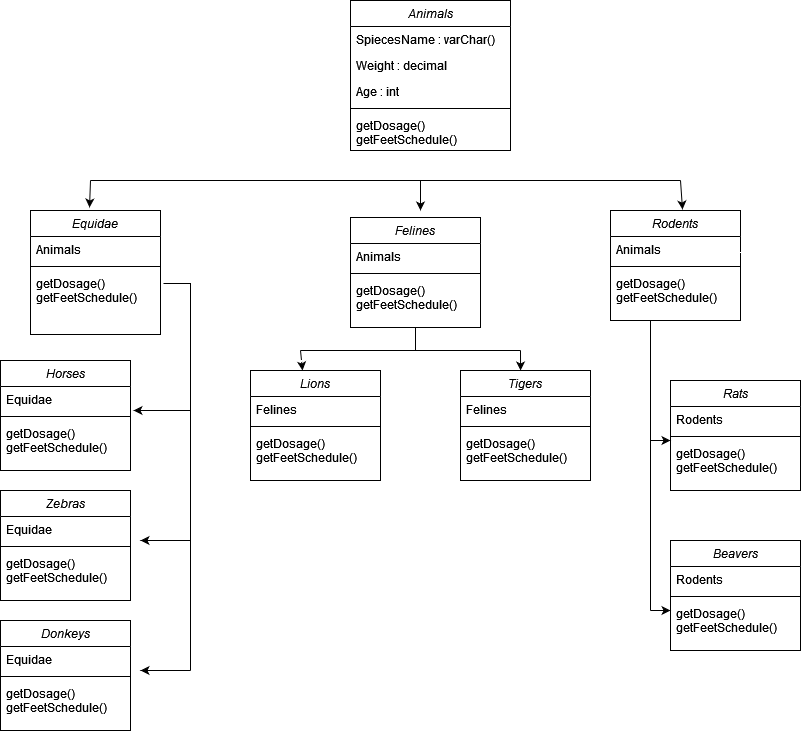

The diagram above was exported from draw.io. Its source (the exported page's mxGraphModel, read from the mxfile embedded in the PNG):
<mxGraphModel dx="880" dy="414" grid="1" gridSize="10" guides="1" tooltips="1" connect="1" arrows="1" fold="1" page="1" pageScale="1" pageWidth="827" pageHeight="1169" math="0" shadow="0">
  <root>
    <mxCell id="WIyWlLk6GJQsqaUBKTNV-0" />
    <mxCell id="WIyWlLk6GJQsqaUBKTNV-1" parent="WIyWlLk6GJQsqaUBKTNV-0" />
    <mxCell id="zkfFHV4jXpPFQw0GAbJ--0" value="Animals" style="swimlane;fontStyle=2;align=center;verticalAlign=top;childLayout=stackLayout;horizontal=1;startSize=26;horizontalStack=0;resizeParent=1;resizeLast=0;collapsible=1;marginBottom=0;rounded=0;shadow=0;strokeWidth=1;" parent="WIyWlLk6GJQsqaUBKTNV-1" vertex="1">
      <mxGeometry x="360" y="10" width="160" height="150" as="geometry">
        <mxRectangle x="230" y="140" width="160" height="26" as="alternateBounds" />
      </mxGeometry>
    </mxCell>
    <mxCell id="zkfFHV4jXpPFQw0GAbJ--1" value="SpiecesName : varChar()" style="text;align=left;verticalAlign=top;spacingLeft=4;spacingRight=4;overflow=hidden;rotatable=0;points=[[0,0.5],[1,0.5]];portConstraint=eastwest;" parent="zkfFHV4jXpPFQw0GAbJ--0" vertex="1">
      <mxGeometry y="26" width="160" height="26" as="geometry" />
    </mxCell>
    <mxCell id="zkfFHV4jXpPFQw0GAbJ--2" value="Weight : decimal" style="text;align=left;verticalAlign=top;spacingLeft=4;spacingRight=4;overflow=hidden;rotatable=0;points=[[0,0.5],[1,0.5]];portConstraint=eastwest;rounded=0;shadow=0;html=0;" parent="zkfFHV4jXpPFQw0GAbJ--0" vertex="1">
      <mxGeometry y="52" width="160" height="26" as="geometry" />
    </mxCell>
    <mxCell id="zkfFHV4jXpPFQw0GAbJ--3" value="Age : int" style="text;align=left;verticalAlign=top;spacingLeft=4;spacingRight=4;overflow=hidden;rotatable=0;points=[[0,0.5],[1,0.5]];portConstraint=eastwest;rounded=0;shadow=0;html=0;" parent="zkfFHV4jXpPFQw0GAbJ--0" vertex="1">
      <mxGeometry y="78" width="160" height="26" as="geometry" />
    </mxCell>
    <mxCell id="zkfFHV4jXpPFQw0GAbJ--4" value="" style="line;html=1;strokeWidth=1;align=left;verticalAlign=middle;spacingTop=-1;spacingLeft=3;spacingRight=3;rotatable=0;labelPosition=right;points=[];portConstraint=eastwest;" parent="zkfFHV4jXpPFQw0GAbJ--0" vertex="1">
      <mxGeometry y="104" width="160" height="8" as="geometry" />
    </mxCell>
    <mxCell id="zkfFHV4jXpPFQw0GAbJ--5" value="getDosage()&#10;getFeetSchedule()&#10;" style="text;align=left;verticalAlign=top;spacingLeft=4;spacingRight=4;overflow=hidden;rotatable=0;points=[[0,0.5],[1,0.5]];portConstraint=eastwest;" parent="zkfFHV4jXpPFQw0GAbJ--0" vertex="1">
      <mxGeometry y="112" width="160" height="38" as="geometry" />
    </mxCell>
    <mxCell id="hro80Y5eKCASmeoAE5yp-6" value="Zebras" style="swimlane;fontStyle=2;align=center;verticalAlign=top;childLayout=stackLayout;horizontal=1;startSize=26;horizontalStack=0;resizeParent=1;resizeLast=0;collapsible=1;marginBottom=0;rounded=0;shadow=0;strokeWidth=1;" vertex="1" parent="WIyWlLk6GJQsqaUBKTNV-1">
      <mxGeometry x="10" y="500" width="130" height="110" as="geometry">
        <mxRectangle x="230" y="140" width="160" height="26" as="alternateBounds" />
      </mxGeometry>
    </mxCell>
    <mxCell id="hro80Y5eKCASmeoAE5yp-7" value="Equidae" style="text;align=left;verticalAlign=top;spacingLeft=4;spacingRight=4;overflow=hidden;rotatable=0;points=[[0,0.5],[1,0.5]];portConstraint=eastwest;" vertex="1" parent="hro80Y5eKCASmeoAE5yp-6">
      <mxGeometry y="26" width="130" height="26" as="geometry" />
    </mxCell>
    <mxCell id="hro80Y5eKCASmeoAE5yp-10" value="" style="line;html=1;strokeWidth=1;align=left;verticalAlign=middle;spacingTop=-1;spacingLeft=3;spacingRight=3;rotatable=0;labelPosition=right;points=[];portConstraint=eastwest;" vertex="1" parent="hro80Y5eKCASmeoAE5yp-6">
      <mxGeometry y="52" width="130" height="8" as="geometry" />
    </mxCell>
    <mxCell id="hro80Y5eKCASmeoAE5yp-11" value="getDosage()&#10;getFeetSchedule()&#10;" style="text;align=left;verticalAlign=top;spacingLeft=4;spacingRight=4;overflow=hidden;rotatable=0;points=[[0,0.5],[1,0.5]];portConstraint=eastwest;" vertex="1" parent="hro80Y5eKCASmeoAE5yp-6">
      <mxGeometry y="60" width="130" height="38" as="geometry" />
    </mxCell>
    <mxCell id="hro80Y5eKCASmeoAE5yp-24" value="Tigers&#10;" style="swimlane;fontStyle=2;align=center;verticalAlign=top;childLayout=stackLayout;horizontal=1;startSize=26;horizontalStack=0;resizeParent=1;resizeLast=0;collapsible=1;marginBottom=0;rounded=0;shadow=0;strokeWidth=1;" vertex="1" parent="WIyWlLk6GJQsqaUBKTNV-1">
      <mxGeometry x="470" y="380" width="130" height="110" as="geometry">
        <mxRectangle x="230" y="140" width="160" height="26" as="alternateBounds" />
      </mxGeometry>
    </mxCell>
    <mxCell id="hro80Y5eKCASmeoAE5yp-25" value="Felines" style="text;align=left;verticalAlign=top;spacingLeft=4;spacingRight=4;overflow=hidden;rotatable=0;points=[[0,0.5],[1,0.5]];portConstraint=eastwest;" vertex="1" parent="hro80Y5eKCASmeoAE5yp-24">
      <mxGeometry y="26" width="130" height="26" as="geometry" />
    </mxCell>
    <mxCell id="hro80Y5eKCASmeoAE5yp-26" value="" style="line;html=1;strokeWidth=1;align=left;verticalAlign=middle;spacingTop=-1;spacingLeft=3;spacingRight=3;rotatable=0;labelPosition=right;points=[];portConstraint=eastwest;" vertex="1" parent="hro80Y5eKCASmeoAE5yp-24">
      <mxGeometry y="52" width="130" height="8" as="geometry" />
    </mxCell>
    <mxCell id="hro80Y5eKCASmeoAE5yp-27" value="getDosage()&#10;getFeetSchedule()&#10;" style="text;align=left;verticalAlign=top;spacingLeft=4;spacingRight=4;overflow=hidden;rotatable=0;points=[[0,0.5],[1,0.5]];portConstraint=eastwest;" vertex="1" parent="hro80Y5eKCASmeoAE5yp-24">
      <mxGeometry y="60" width="130" height="38" as="geometry" />
    </mxCell>
    <mxCell id="hro80Y5eKCASmeoAE5yp-32" value="Rodents" style="swimlane;fontStyle=2;align=center;verticalAlign=top;childLayout=stackLayout;horizontal=1;startSize=26;horizontalStack=0;resizeParent=1;resizeLast=0;collapsible=1;marginBottom=0;rounded=0;shadow=0;strokeWidth=1;" vertex="1" parent="WIyWlLk6GJQsqaUBKTNV-1">
      <mxGeometry x="620" y="220" width="130" height="110" as="geometry">
        <mxRectangle x="230" y="140" width="160" height="26" as="alternateBounds" />
      </mxGeometry>
    </mxCell>
    <mxCell id="hro80Y5eKCASmeoAE5yp-33" value="Animals&#10;" style="text;align=left;verticalAlign=top;spacingLeft=4;spacingRight=4;overflow=hidden;rotatable=0;points=[[0,0.5],[1,0.5]];portConstraint=eastwest;" vertex="1" parent="hro80Y5eKCASmeoAE5yp-32">
      <mxGeometry y="26" width="130" height="26" as="geometry" />
    </mxCell>
    <mxCell id="hro80Y5eKCASmeoAE5yp-34" value="" style="line;html=1;strokeWidth=1;align=left;verticalAlign=middle;spacingTop=-1;spacingLeft=3;spacingRight=3;rotatable=0;labelPosition=right;points=[];portConstraint=eastwest;" vertex="1" parent="hro80Y5eKCASmeoAE5yp-32">
      <mxGeometry y="52" width="130" height="8" as="geometry" />
    </mxCell>
    <mxCell id="hro80Y5eKCASmeoAE5yp-35" value="getDosage()&#10;getFeetSchedule()&#10;" style="text;align=left;verticalAlign=top;spacingLeft=4;spacingRight=4;overflow=hidden;rotatable=0;points=[[0,0.5],[1,0.5]];portConstraint=eastwest;" vertex="1" parent="hro80Y5eKCASmeoAE5yp-32">
      <mxGeometry y="60" width="130" height="38" as="geometry" />
    </mxCell>
    <mxCell id="hro80Y5eKCASmeoAE5yp-40" value="Equidae" style="swimlane;fontStyle=2;align=center;verticalAlign=top;childLayout=stackLayout;horizontal=1;startSize=26;horizontalStack=0;resizeParent=1;resizeLast=0;collapsible=1;marginBottom=0;rounded=0;shadow=0;strokeWidth=1;" vertex="1" parent="WIyWlLk6GJQsqaUBKTNV-1">
      <mxGeometry x="40" y="220" width="130" height="124" as="geometry">
        <mxRectangle x="230" y="140" width="160" height="26" as="alternateBounds" />
      </mxGeometry>
    </mxCell>
    <mxCell id="hro80Y5eKCASmeoAE5yp-41" value="Animals&#10;" style="text;align=left;verticalAlign=top;spacingLeft=4;spacingRight=4;overflow=hidden;rotatable=0;points=[[0,0.5],[1,0.5]];portConstraint=eastwest;" vertex="1" parent="hro80Y5eKCASmeoAE5yp-40">
      <mxGeometry y="26" width="130" height="26" as="geometry" />
    </mxCell>
    <mxCell id="hro80Y5eKCASmeoAE5yp-42" value="" style="line;html=1;strokeWidth=1;align=left;verticalAlign=middle;spacingTop=-1;spacingLeft=3;spacingRight=3;rotatable=0;labelPosition=right;points=[];portConstraint=eastwest;" vertex="1" parent="hro80Y5eKCASmeoAE5yp-40">
      <mxGeometry y="52" width="130" height="8" as="geometry" />
    </mxCell>
    <mxCell id="hro80Y5eKCASmeoAE5yp-43" value="getDosage()&#10;getFeetSchedule()&#10;" style="text;align=left;verticalAlign=top;spacingLeft=4;spacingRight=4;overflow=hidden;rotatable=0;points=[[0,0.5],[1,0.5]];portConstraint=eastwest;" vertex="1" parent="hro80Y5eKCASmeoAE5yp-40">
      <mxGeometry y="60" width="130" height="38" as="geometry" />
    </mxCell>
    <mxCell id="hro80Y5eKCASmeoAE5yp-48" value="Beavers&#10;" style="swimlane;fontStyle=2;align=center;verticalAlign=top;childLayout=stackLayout;horizontal=1;startSize=26;horizontalStack=0;resizeParent=1;resizeLast=0;collapsible=1;marginBottom=0;rounded=0;shadow=0;strokeWidth=1;" vertex="1" parent="WIyWlLk6GJQsqaUBKTNV-1">
      <mxGeometry x="680" y="550" width="130" height="110" as="geometry">
        <mxRectangle x="230" y="140" width="160" height="26" as="alternateBounds" />
      </mxGeometry>
    </mxCell>
    <mxCell id="hro80Y5eKCASmeoAE5yp-49" value="Rodents" style="text;align=left;verticalAlign=top;spacingLeft=4;spacingRight=4;overflow=hidden;rotatable=0;points=[[0,0.5],[1,0.5]];portConstraint=eastwest;" vertex="1" parent="hro80Y5eKCASmeoAE5yp-48">
      <mxGeometry y="26" width="130" height="26" as="geometry" />
    </mxCell>
    <mxCell id="hro80Y5eKCASmeoAE5yp-50" value="" style="line;html=1;strokeWidth=1;align=left;verticalAlign=middle;spacingTop=-1;spacingLeft=3;spacingRight=3;rotatable=0;labelPosition=right;points=[];portConstraint=eastwest;" vertex="1" parent="hro80Y5eKCASmeoAE5yp-48">
      <mxGeometry y="52" width="130" height="8" as="geometry" />
    </mxCell>
    <mxCell id="hro80Y5eKCASmeoAE5yp-51" value="getDosage()&#10;getFeetSchedule()&#10;" style="text;align=left;verticalAlign=top;spacingLeft=4;spacingRight=4;overflow=hidden;rotatable=0;points=[[0,0.5],[1,0.5]];portConstraint=eastwest;" vertex="1" parent="hro80Y5eKCASmeoAE5yp-48">
      <mxGeometry y="60" width="130" height="38" as="geometry" />
    </mxCell>
    <mxCell id="hro80Y5eKCASmeoAE5yp-60" value="Donkeys&#10;" style="swimlane;fontStyle=2;align=center;verticalAlign=top;childLayout=stackLayout;horizontal=1;startSize=26;horizontalStack=0;resizeParent=1;resizeLast=0;collapsible=1;marginBottom=0;rounded=0;shadow=0;strokeWidth=1;" vertex="1" parent="WIyWlLk6GJQsqaUBKTNV-1">
      <mxGeometry x="10" y="630" width="130" height="110" as="geometry">
        <mxRectangle x="230" y="140" width="160" height="26" as="alternateBounds" />
      </mxGeometry>
    </mxCell>
    <mxCell id="hro80Y5eKCASmeoAE5yp-61" value="Equidae" style="text;align=left;verticalAlign=top;spacingLeft=4;spacingRight=4;overflow=hidden;rotatable=0;points=[[0,0.5],[1,0.5]];portConstraint=eastwest;" vertex="1" parent="hro80Y5eKCASmeoAE5yp-60">
      <mxGeometry y="26" width="130" height="26" as="geometry" />
    </mxCell>
    <mxCell id="hro80Y5eKCASmeoAE5yp-62" value="" style="line;html=1;strokeWidth=1;align=left;verticalAlign=middle;spacingTop=-1;spacingLeft=3;spacingRight=3;rotatable=0;labelPosition=right;points=[];portConstraint=eastwest;" vertex="1" parent="hro80Y5eKCASmeoAE5yp-60">
      <mxGeometry y="52" width="130" height="8" as="geometry" />
    </mxCell>
    <mxCell id="hro80Y5eKCASmeoAE5yp-63" value="getDosage()&#10;getFeetSchedule()&#10;" style="text;align=left;verticalAlign=top;spacingLeft=4;spacingRight=4;overflow=hidden;rotatable=0;points=[[0,0.5],[1,0.5]];portConstraint=eastwest;" vertex="1" parent="hro80Y5eKCASmeoAE5yp-60">
      <mxGeometry y="60" width="130" height="38" as="geometry" />
    </mxCell>
    <mxCell id="hro80Y5eKCASmeoAE5yp-68" value="Horses&#10;" style="swimlane;fontStyle=2;align=center;verticalAlign=top;childLayout=stackLayout;horizontal=1;startSize=26;horizontalStack=0;resizeParent=1;resizeLast=0;collapsible=1;marginBottom=0;rounded=0;shadow=0;strokeWidth=1;" vertex="1" parent="WIyWlLk6GJQsqaUBKTNV-1">
      <mxGeometry x="10" y="370" width="130" height="110" as="geometry">
        <mxRectangle x="230" y="140" width="160" height="26" as="alternateBounds" />
      </mxGeometry>
    </mxCell>
    <mxCell id="hro80Y5eKCASmeoAE5yp-69" value="Equidae" style="text;align=left;verticalAlign=top;spacingLeft=4;spacingRight=4;overflow=hidden;rotatable=0;points=[[0,0.5],[1,0.5]];portConstraint=eastwest;" vertex="1" parent="hro80Y5eKCASmeoAE5yp-68">
      <mxGeometry y="26" width="130" height="26" as="geometry" />
    </mxCell>
    <mxCell id="hro80Y5eKCASmeoAE5yp-70" value="" style="line;html=1;strokeWidth=1;align=left;verticalAlign=middle;spacingTop=-1;spacingLeft=3;spacingRight=3;rotatable=0;labelPosition=right;points=[];portConstraint=eastwest;" vertex="1" parent="hro80Y5eKCASmeoAE5yp-68">
      <mxGeometry y="52" width="130" height="8" as="geometry" />
    </mxCell>
    <mxCell id="hro80Y5eKCASmeoAE5yp-71" value="getDosage()&#10;getFeetSchedule()&#10;" style="text;align=left;verticalAlign=top;spacingLeft=4;spacingRight=4;overflow=hidden;rotatable=0;points=[[0,0.5],[1,0.5]];portConstraint=eastwest;" vertex="1" parent="hro80Y5eKCASmeoAE5yp-68">
      <mxGeometry y="60" width="130" height="38" as="geometry" />
    </mxCell>
    <mxCell id="hro80Y5eKCASmeoAE5yp-72" value="Rats" style="swimlane;fontStyle=2;align=center;verticalAlign=top;childLayout=stackLayout;horizontal=1;startSize=26;horizontalStack=0;resizeParent=1;resizeLast=0;collapsible=1;marginBottom=0;rounded=0;shadow=0;strokeWidth=1;" vertex="1" parent="WIyWlLk6GJQsqaUBKTNV-1">
      <mxGeometry x="680" y="390" width="130" height="110" as="geometry">
        <mxRectangle x="230" y="140" width="160" height="26" as="alternateBounds" />
      </mxGeometry>
    </mxCell>
    <mxCell id="hro80Y5eKCASmeoAE5yp-73" value="Rodents" style="text;align=left;verticalAlign=top;spacingLeft=4;spacingRight=4;overflow=hidden;rotatable=0;points=[[0,0.5],[1,0.5]];portConstraint=eastwest;" vertex="1" parent="hro80Y5eKCASmeoAE5yp-72">
      <mxGeometry y="26" width="130" height="26" as="geometry" />
    </mxCell>
    <mxCell id="hro80Y5eKCASmeoAE5yp-74" value="" style="line;html=1;strokeWidth=1;align=left;verticalAlign=middle;spacingTop=-1;spacingLeft=3;spacingRight=3;rotatable=0;labelPosition=right;points=[];portConstraint=eastwest;" vertex="1" parent="hro80Y5eKCASmeoAE5yp-72">
      <mxGeometry y="52" width="130" height="8" as="geometry" />
    </mxCell>
    <mxCell id="hro80Y5eKCASmeoAE5yp-75" value="getDosage()&#10;getFeetSchedule()&#10;" style="text;align=left;verticalAlign=top;spacingLeft=4;spacingRight=4;overflow=hidden;rotatable=0;points=[[0,0.5],[1,0.5]];portConstraint=eastwest;" vertex="1" parent="hro80Y5eKCASmeoAE5yp-72">
      <mxGeometry y="60" width="130" height="38" as="geometry" />
    </mxCell>
    <mxCell id="hro80Y5eKCASmeoAE5yp-76" value="" style="endArrow=classic;html=1;rounded=0;entryX=0;entryY=0;entryDx=0;entryDy=0;entryPerimeter=0;" edge="1" parent="WIyWlLk6GJQsqaUBKTNV-1" target="hro80Y5eKCASmeoAE5yp-75">
      <mxGeometry width="50" height="50" relative="1" as="geometry">
        <mxPoint x="660" y="330" as="sourcePoint" />
        <mxPoint x="640" y="320" as="targetPoint" />
        <Array as="points">
          <mxPoint x="660" y="450" />
        </Array>
      </mxGeometry>
    </mxCell>
    <mxCell id="hro80Y5eKCASmeoAE5yp-77" value="" style="endArrow=none;html=1;rounded=0;" edge="1" parent="WIyWlLk6GJQsqaUBKTNV-1">
      <mxGeometry width="50" height="50" relative="1" as="geometry">
        <mxPoint x="660" y="620" as="sourcePoint" />
        <mxPoint x="660" y="450" as="targetPoint" />
      </mxGeometry>
    </mxCell>
    <mxCell id="hro80Y5eKCASmeoAE5yp-78" value="" style="endArrow=classic;html=1;rounded=0;" edge="1" parent="WIyWlLk6GJQsqaUBKTNV-1">
      <mxGeometry width="50" height="50" relative="1" as="geometry">
        <mxPoint x="660" y="620" as="sourcePoint" />
        <mxPoint x="680" y="620" as="targetPoint" />
      </mxGeometry>
    </mxCell>
    <mxCell id="hro80Y5eKCASmeoAE5yp-79" value="" style="endArrow=none;html=1;rounded=0;" edge="1" parent="WIyWlLk6GJQsqaUBKTNV-1">
      <mxGeometry width="50" height="50" relative="1" as="geometry">
        <mxPoint x="100" y="190" as="sourcePoint" />
        <mxPoint x="690" y="190" as="targetPoint" />
        <Array as="points">
          <mxPoint x="450" y="190" />
        </Array>
      </mxGeometry>
    </mxCell>
    <mxCell id="hro80Y5eKCASmeoAE5yp-81" value="" style="endArrow=classic;html=1;rounded=0;entryX=0.554;entryY=-0.009;entryDx=0;entryDy=0;entryPerimeter=0;" edge="1" parent="WIyWlLk6GJQsqaUBKTNV-1" target="hro80Y5eKCASmeoAE5yp-32">
      <mxGeometry width="50" height="50" relative="1" as="geometry">
        <mxPoint x="690" y="190" as="sourcePoint" />
        <mxPoint x="690" y="230" as="targetPoint" />
      </mxGeometry>
    </mxCell>
    <mxCell id="hro80Y5eKCASmeoAE5yp-83" value="" style="endArrow=classic;html=1;rounded=0;entryX=0.454;entryY=-0.024;entryDx=0;entryDy=0;entryPerimeter=0;" edge="1" parent="WIyWlLk6GJQsqaUBKTNV-1" target="hro80Y5eKCASmeoAE5yp-40">
      <mxGeometry width="50" height="50" relative="1" as="geometry">
        <mxPoint x="100" y="190" as="sourcePoint" />
        <mxPoint x="370" y="360" as="targetPoint" />
      </mxGeometry>
    </mxCell>
    <mxCell id="hro80Y5eKCASmeoAE5yp-82" value="" style="endArrow=classic;html=1;rounded=0;" edge="1" parent="WIyWlLk6GJQsqaUBKTNV-1">
      <mxGeometry width="50" height="50" relative="1" as="geometry">
        <mxPoint x="430" y="190" as="sourcePoint" />
        <mxPoint x="430" y="220" as="targetPoint" />
      </mxGeometry>
    </mxCell>
    <mxCell id="hro80Y5eKCASmeoAE5yp-85" value="" style="endArrow=none;html=1;rounded=0;entryX=1.023;entryY=0.342;entryDx=0;entryDy=0;entryPerimeter=0;" edge="1" parent="WIyWlLk6GJQsqaUBKTNV-1" target="hro80Y5eKCASmeoAE5yp-43">
      <mxGeometry width="50" height="50" relative="1" as="geometry">
        <mxPoint x="200" y="680" as="sourcePoint" />
        <mxPoint x="370" y="500" as="targetPoint" />
        <Array as="points">
          <mxPoint x="200" y="293" />
        </Array>
      </mxGeometry>
    </mxCell>
    <mxCell id="hro80Y5eKCASmeoAE5yp-86" value="" style="endArrow=classic;html=1;rounded=0;entryX=1.023;entryY=0.923;entryDx=0;entryDy=0;entryPerimeter=0;" edge="1" parent="WIyWlLk6GJQsqaUBKTNV-1" target="hro80Y5eKCASmeoAE5yp-69">
      <mxGeometry width="50" height="50" relative="1" as="geometry">
        <mxPoint x="200" y="420" as="sourcePoint" />
        <mxPoint x="370" y="550" as="targetPoint" />
      </mxGeometry>
    </mxCell>
    <mxCell id="hro80Y5eKCASmeoAE5yp-87" value="" style="endArrow=classic;html=1;rounded=0;" edge="1" parent="WIyWlLk6GJQsqaUBKTNV-1">
      <mxGeometry width="50" height="50" relative="1" as="geometry">
        <mxPoint x="200" y="550" as="sourcePoint" />
        <mxPoint x="150" y="550" as="targetPoint" />
      </mxGeometry>
    </mxCell>
    <mxCell id="hro80Y5eKCASmeoAE5yp-88" value="" style="endArrow=classic;html=1;rounded=0;entryX=1.077;entryY=0.923;entryDx=0;entryDy=0;entryPerimeter=0;" edge="1" parent="WIyWlLk6GJQsqaUBKTNV-1" target="hro80Y5eKCASmeoAE5yp-61">
      <mxGeometry width="50" height="50" relative="1" as="geometry">
        <mxPoint x="200" y="680" as="sourcePoint" />
        <mxPoint x="370" y="550" as="targetPoint" />
      </mxGeometry>
    </mxCell>
    <mxCell id="hro80Y5eKCASmeoAE5yp-93" value="Felines" style="swimlane;fontStyle=2;align=center;verticalAlign=top;childLayout=stackLayout;horizontal=1;startSize=26;horizontalStack=0;resizeParent=1;resizeLast=0;collapsible=1;marginBottom=0;rounded=0;shadow=0;strokeWidth=1;" vertex="1" parent="WIyWlLk6GJQsqaUBKTNV-1">
      <mxGeometry x="360" y="227" width="130" height="110" as="geometry">
        <mxRectangle x="230" y="140" width="160" height="26" as="alternateBounds" />
      </mxGeometry>
    </mxCell>
    <mxCell id="hro80Y5eKCASmeoAE5yp-94" value="Animals&#10;" style="text;align=left;verticalAlign=top;spacingLeft=4;spacingRight=4;overflow=hidden;rotatable=0;points=[[0,0.5],[1,0.5]];portConstraint=eastwest;" vertex="1" parent="hro80Y5eKCASmeoAE5yp-93">
      <mxGeometry y="26" width="130" height="26" as="geometry" />
    </mxCell>
    <mxCell id="hro80Y5eKCASmeoAE5yp-95" value="" style="line;html=1;strokeWidth=1;align=left;verticalAlign=middle;spacingTop=-1;spacingLeft=3;spacingRight=3;rotatable=0;labelPosition=right;points=[];portConstraint=eastwest;" vertex="1" parent="hro80Y5eKCASmeoAE5yp-93">
      <mxGeometry y="52" width="130" height="8" as="geometry" />
    </mxCell>
    <mxCell id="hro80Y5eKCASmeoAE5yp-96" value="getDosage()&#10;getFeetSchedule()&#10;" style="text;align=left;verticalAlign=top;spacingLeft=4;spacingRight=4;overflow=hidden;rotatable=0;points=[[0,0.5],[1,0.5]];portConstraint=eastwest;" vertex="1" parent="hro80Y5eKCASmeoAE5yp-93">
      <mxGeometry y="60" width="130" height="38" as="geometry" />
    </mxCell>
    <mxCell id="hro80Y5eKCASmeoAE5yp-98" value="Lions" style="swimlane;fontStyle=2;align=center;verticalAlign=top;childLayout=stackLayout;horizontal=1;startSize=26;horizontalStack=0;resizeParent=1;resizeLast=0;collapsible=1;marginBottom=0;rounded=0;shadow=0;strokeWidth=1;" vertex="1" parent="WIyWlLk6GJQsqaUBKTNV-1">
      <mxGeometry x="260" y="380" width="130" height="110" as="geometry">
        <mxRectangle x="230" y="140" width="160" height="26" as="alternateBounds" />
      </mxGeometry>
    </mxCell>
    <mxCell id="hro80Y5eKCASmeoAE5yp-99" value="Felines" style="text;align=left;verticalAlign=top;spacingLeft=4;spacingRight=4;overflow=hidden;rotatable=0;points=[[0,0.5],[1,0.5]];portConstraint=eastwest;" vertex="1" parent="hro80Y5eKCASmeoAE5yp-98">
      <mxGeometry y="26" width="130" height="26" as="geometry" />
    </mxCell>
    <mxCell id="hro80Y5eKCASmeoAE5yp-100" value="" style="line;html=1;strokeWidth=1;align=left;verticalAlign=middle;spacingTop=-1;spacingLeft=3;spacingRight=3;rotatable=0;labelPosition=right;points=[];portConstraint=eastwest;" vertex="1" parent="hro80Y5eKCASmeoAE5yp-98">
      <mxGeometry y="52" width="130" height="8" as="geometry" />
    </mxCell>
    <mxCell id="hro80Y5eKCASmeoAE5yp-101" value="getDosage()&#10;getFeetSchedule()&#10;" style="text;align=left;verticalAlign=top;spacingLeft=4;spacingRight=4;overflow=hidden;rotatable=0;points=[[0,0.5],[1,0.5]];portConstraint=eastwest;" vertex="1" parent="hro80Y5eKCASmeoAE5yp-98">
      <mxGeometry y="60" width="130" height="38" as="geometry" />
    </mxCell>
    <mxCell id="hro80Y5eKCASmeoAE5yp-102" value="" style="endArrow=none;html=1;rounded=0;" edge="1" parent="WIyWlLk6GJQsqaUBKTNV-1">
      <mxGeometry width="50" height="50" relative="1" as="geometry">
        <mxPoint x="310" y="360" as="sourcePoint" />
        <mxPoint x="530" y="360" as="targetPoint" />
      </mxGeometry>
    </mxCell>
    <mxCell id="hro80Y5eKCASmeoAE5yp-103" value="" style="endArrow=classic;html=1;rounded=0;entryX=0.4;entryY=0;entryDx=0;entryDy=0;entryPerimeter=0;" edge="1" parent="WIyWlLk6GJQsqaUBKTNV-1" target="hro80Y5eKCASmeoAE5yp-98">
      <mxGeometry width="50" height="50" relative="1" as="geometry">
        <mxPoint x="310" y="360" as="sourcePoint" />
        <mxPoint x="370" y="390" as="targetPoint" />
      </mxGeometry>
    </mxCell>
    <mxCell id="hro80Y5eKCASmeoAE5yp-104" value="" style="endArrow=classic;html=1;rounded=0;entryX=0.462;entryY=0;entryDx=0;entryDy=0;entryPerimeter=0;" edge="1" parent="WIyWlLk6GJQsqaUBKTNV-1" target="hro80Y5eKCASmeoAE5yp-24">
      <mxGeometry width="50" height="50" relative="1" as="geometry">
        <mxPoint x="530" y="360" as="sourcePoint" />
        <mxPoint x="535" y="380" as="targetPoint" />
      </mxGeometry>
    </mxCell>
    <mxCell id="hro80Y5eKCASmeoAE5yp-106" value="" style="endArrow=none;html=1;rounded=0;entryX=0.5;entryY=1;entryDx=0;entryDy=0;" edge="1" parent="WIyWlLk6GJQsqaUBKTNV-1" target="hro80Y5eKCASmeoAE5yp-93">
      <mxGeometry width="50" height="50" relative="1" as="geometry">
        <mxPoint x="425" y="360" as="sourcePoint" />
        <mxPoint x="370" y="390" as="targetPoint" />
      </mxGeometry>
    </mxCell>
  </root>
</mxGraphModel>